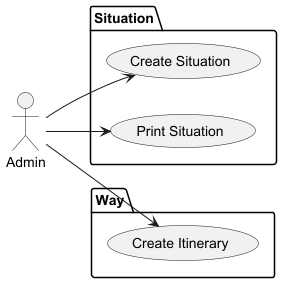

The diagram above was rendered by PlantUML. Its source (embedded in the PNG):
@startuml
left to right direction
actor Admin
package Situation {
  Admin --> (Create Situation)
  Admin --> (Print Situation)
}

package Way {
  Admin --> (Create Itinerary)
}
@enduml